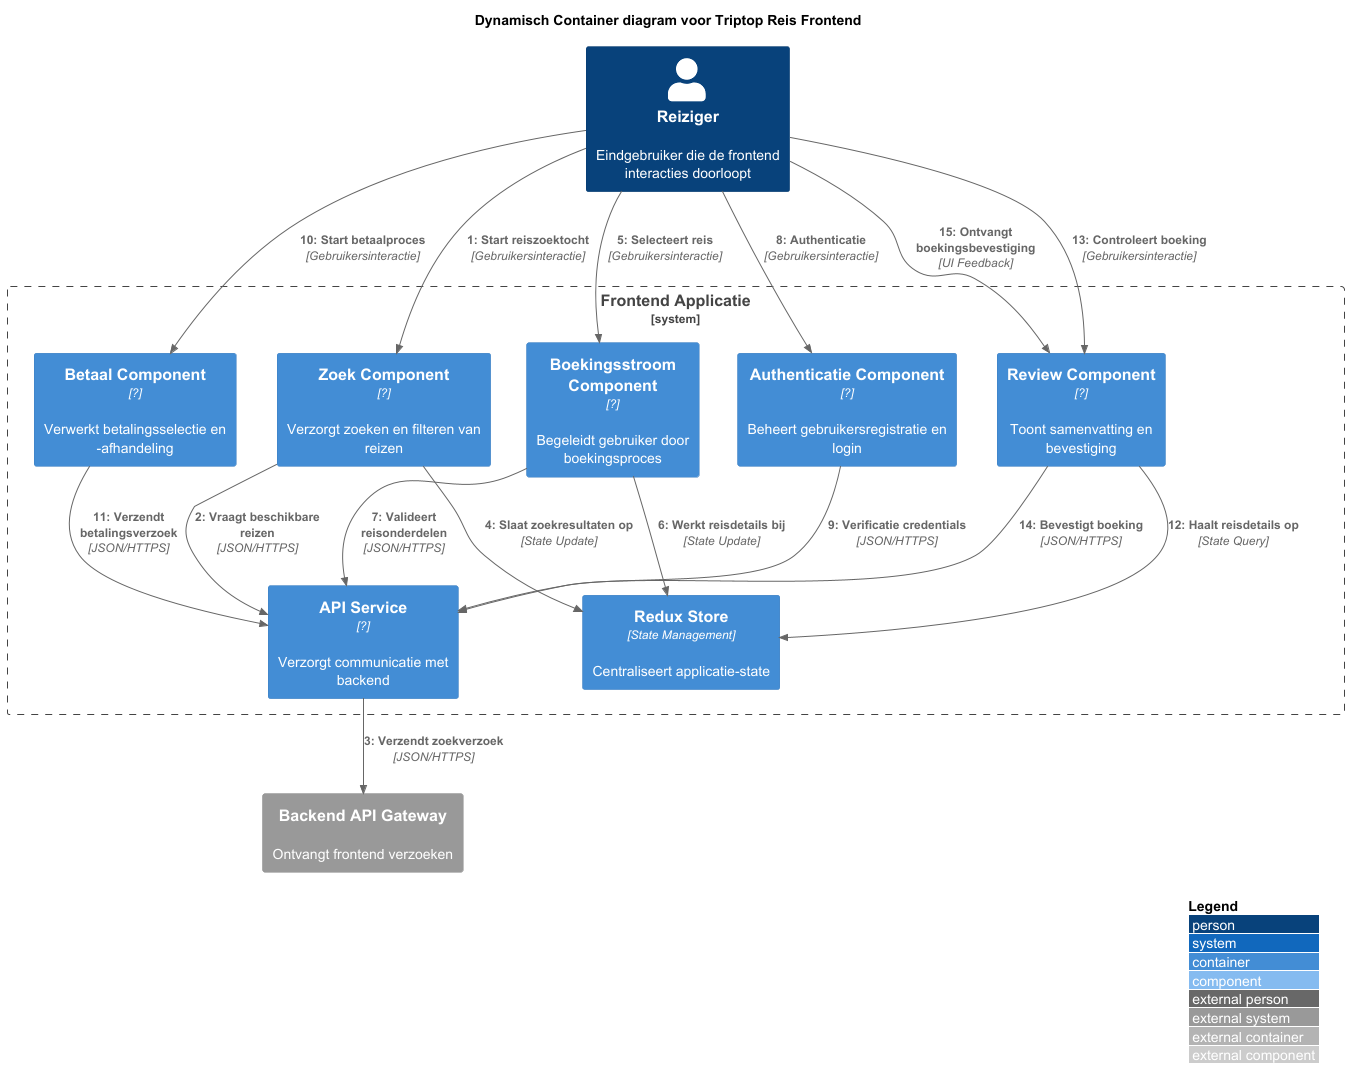

The diagram above was rendered by PlantUML. Its source (embedded in the PNG):
@startuml "Triptop Reisboeken - Frontend Dynamisch Container Diagram"
!include https://raw.githubusercontent.com/plantuml-stdlib/C4-PlantUML/master/C4_Container.puml
!include https://raw.githubusercontent.com/plantuml-stdlib/C4-PlantUML/master/C4_Dynamic.puml

LAYOUT_WITH_LEGEND()

title Dynamisch Container diagram voor Triptop Reis Frontend

Person(reiziger, "Reiziger", "Eindgebruiker die de frontend interacties doorloopt")

System_Boundary(frontendSysteem, "Frontend Applicatie") {
    Container(searchComponent, "Zoek Component", "?", "Verzorgt zoeken en filteren van reizen")
    Container(authComponent, "Authenticatie Component", "?", "Beheert gebruikersregistratie en login")
    Container(bookingFlowComponent, "Boekingsstroom Component", "?", "Begeleidt gebruiker door boekingsproces")
    Container(paymentComponent, "Betaal Component", "?", "Verwerkt betalingsselectie en -afhandeling")
    Container(reviewComponent, "Review Component", "?", "Toont samenvatting en bevestiging")

    Container(stateManagement, "Redux Store", "State Management", "Centraliseert applicatie-state")
    Container(apiService, "API Service", "?", "Verzorgt communicatie met backend")
}

System_Ext(backendGateway, "Backend API Gateway", "Ontvangt frontend verzoeken")

' Dynamische interacties voor frontend
RelIndex(1, reiziger, searchComponent, "Start reiszoektocht", "Gebruikersinteractie")
RelIndex(2, searchComponent, apiService, "Vraagt beschikbare reizen", "JSON/HTTPS")
RelIndex(3, apiService, backendGateway, "Verzendt zoekverzoek", "JSON/HTTPS")

RelIndex(4, searchComponent, stateManagement, "Slaat zoekresultaten op", "State Update")
RelIndex(5, reiziger, bookingFlowComponent, "Selecteert reis", "Gebruikersinteractie")

RelIndex(6, bookingFlowComponent, stateManagement, "Werkt reisdetails bij", "State Update")
RelIndex(7, bookingFlowComponent, apiService, "Valideert reisonderdelen", "JSON/HTTPS")

RelIndex(8, reiziger, authComponent, "Authenticatie", "Gebruikersinteractie")
RelIndex(9, authComponent, apiService, "Verificatie credentials", "JSON/HTTPS")

RelIndex(10, reiziger, paymentComponent, "Start betaalproces", "Gebruikersinteractie")
RelIndex(11, paymentComponent, apiService, "Verzendt betalingsverzoek", "JSON/HTTPS")

RelIndex(12, reviewComponent, stateManagement, "Haalt reisdetails op", "State Query")
RelIndex(13, reiziger, reviewComponent, "Controleert boeking", "Gebruikersinteractie")

RelIndex(14, reviewComponent, apiService, "Bevestigt boeking", "JSON/HTTPS")
RelIndex(15, reiziger, reviewComponent, "Ontvangt boekingsbevestiging", "UI Feedback")

@enduml